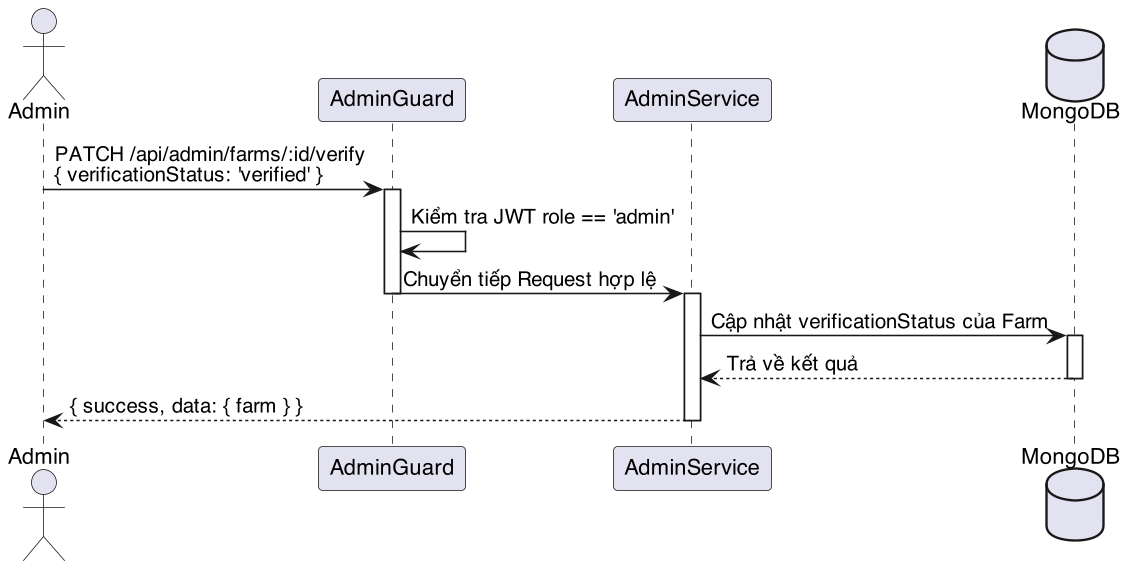

The diagram above was rendered by PlantUML. Its source (embedded in the PNG):
@startuml
skinparam dpi 150
skinparam defaultFontName "Helvetica"
skinparam shadowing false
actor "Admin" as Admin
participant "AdminGuard" as Guard
participant "AdminService" as Service
database "MongoDB" as DB

Admin -> Guard: PATCH /api/admin/farms/:id/verify\n{ verificationStatus: 'verified' }
activate Guard
Guard -> Guard: Kiểm tra JWT role == 'admin'
Guard -> Service: Chuyển tiếp Request hợp lệ
deactivate Guard

activate Service
Service -> DB: Cập nhật verificationStatus của Farm
activate DB
DB --> Service: Trả về kết quả
deactivate DB
Service --> Admin: { success, data: { farm } }
deactivate Service
@enduml